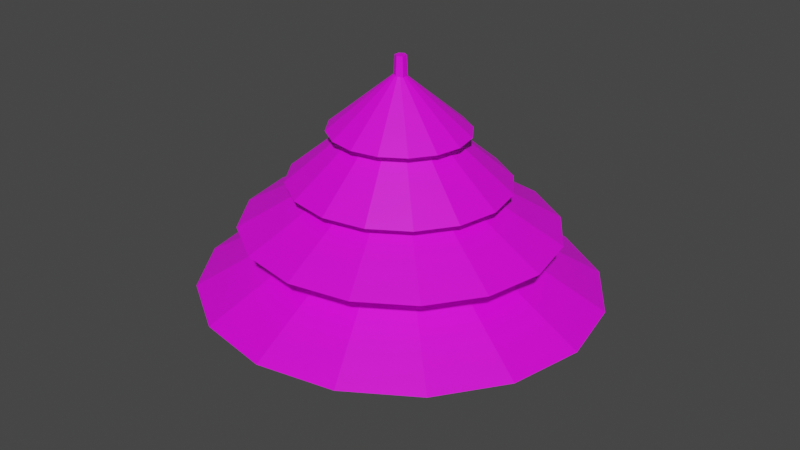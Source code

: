 # Source: Tree.blend  (saved by Blender 3.4.6; exported with 4.5.12 LTS)
import bpy
from mathutils import Matrix  # noqa: F401  (used for matrix-valued properties, if any)

bpy.ops.wm.read_factory_settings(use_empty=True)
scene = bpy.context.scene
scene.name = 'Scene'

# ---- collections
col_collection = bpy.data.collections.new('Collection'); scene.collection.children.link(col_collection)

# ---- images (referenced by path relative to the original .blend; pixels are not part of the script)
import os
ASSET_DIR = os.environ.get("B2B_ASSET_DIR", "")  # directory of the original .blend (textures are referenced by path, not embedded)
HERE = os.path.dirname(os.path.abspath(__file__))  # packed textures are extracted next to this script under _unpacked/

def load_image(name, relpath, width, height, colorspace="sRGB"):
    """Load a texture the original file referenced (path relative to the .blend, or extracted next to this script)."""
    p = next((c for c in (os.path.join(HERE, relpath), os.path.join(ASSET_DIR, relpath)) if relpath and os.path.exists(c)), "")
    if p:
        img = bpy.data.images.load(p, check_existing=True)
        img.name = name
    else:  # same state as the original file: an image datablock whose file is absent (Cycles renders it pink)
        img = bpy.data.images.new(name, width, height)
        img.source = "FILE"
        img.filepath = "//" + (relpath or name)
    img.colorspace_settings.name = colorspace
    return img
img_colorpalete_duel_32x_png = load_image('colorPalete_duel-32x.png', 'colorPalete_duel-32x.png', 1024, 1024, 'sRGB')

# ---- materials (node trees are filled in below, after node groups)
mat_material = bpy.data.materials.new('Material')
mat_material.use_transparent_shadow = False

# ---- material node trees
mat_material.use_nodes = True; mat_material.node_tree.nodes.clear()
_N = mat_material.node_tree.nodes; _L = mat_material.node_tree.links
n0 = _N.new('ShaderNodeBsdfPrincipled'); n0.name = 'Principled BSDF'; n0.location = (10, 300)
n0.distribution = 'GGX'
n0.subsurface_method = 'RANDOM_WALK_SKIN'
n0.inputs[3].default_value = 1.45
n0.inputs[27].default_value = (0.0, 0.0, 0.0, 1.0)
n0.inputs[28].default_value = 1.0
n1 = _N.new('ShaderNodeOutputMaterial'); n1.name = 'Material Output'; n1.location = (300, 300)
n2 = _N.new('ShaderNodeTexImage'); n2.name = 'Image Texture'; n2.location = (-572, 74)
n2.image = img_colorpalete_duel_32x_png
_L.new(n0.outputs[0], n1.inputs[0])
_L.new(n2.outputs[0], n0.inputs[0])
n1.is_active_output = True

# ---- world
world_world = bpy.data.worlds.new('World'); scene.world = world_world
world_world.use_nodes = True; world_world.node_tree.nodes.clear()
_N = world_world.node_tree.nodes; _L = world_world.node_tree.links
n0 = _N.new('ShaderNodeOutputWorld'); n0.name = 'World Output'; n0.location = (300, 300)
n1 = _N.new('ShaderNodeBackground'); n1.name = 'Background'; n1.location = (10, 300)
n1.inputs[0].default_value = (0.05088, 0.05088, 0.05088, 1.0)
_L.new(n1.outputs[0], n0.inputs[0])
n0.is_active_output = True
world_world.color = (0.05088, 0.05088, 0.05088)
world_world.use_sun_shadow = False
world_world.sun_shadow_jitter_overblur = 0.0

# ---- meshes
me_cone = bpy.data.meshes.new('Cone')
me_cone.from_pydata([(0.0, 0.2389, -0.2503), (0.09557, 0.2207, -0.2503), (0.1766, 0.1689, -0.2503), (0.2307, 0.0914, -0.2503), (0.2497, 0.0, -0.2503), (0.2307, -0.0914, -0.2503), (0.1766, -0.1689, -0.2503), (0.09557, -0.2207, -0.2503), (0.0, -0.2389, -0.2503), (-0.09557, -0.2207, -0.2503), (-0.1766, -0.1689, -0.2503), (-0.2307, -0.0914, -0.2503), (-0.2497, 0.0, -0.2503), (-0.2307, 0.0914, -0.2503), (-0.1766, 0.1689, -0.2503), (-0.09557, 0.2207, -0.2503), (0.0, 0.0, -0.1102), (-6.067e-10, 0.1874, -0.1736), (0.07498, 0.1731, -0.1736), (0.1385, 0.1325, -0.1736), (0.181, 0.07171, -0.1736), (0.1959, 0.0, -0.1736), (0.181, -0.07171, -0.1736), (0.1385, -0.1325, -0.1736), (0.07498, -0.1731, -0.1736), (-6.067e-10, -0.1874, -0.1736), (-0.07498, -0.1731, -0.1736), (-0.1385, -0.1325, -0.1736), (-0.181, -0.07171, -0.1736), (-0.1959, 0.0, -0.1736), (-0.181, 0.07171, -0.1736), (-0.1385, 0.1325, -0.1736), (-0.07498, 0.1731, -0.1736), (-6.067e-10, 0.0, -0.0636), (-0.0008833, 0.1303, -0.1179), (0.05126, 0.1204, -0.1179), (0.09546, 0.09214, -0.1179), (0.125, 0.04987, -0.1179), (0.1354, -5.239e-09, -0.1179), (0.125, -0.04987, -0.1179), (0.09546, -0.09214, -0.1179), (0.05126, -0.1204, -0.1179), (-0.0008833, -0.1303, -0.1179), (-0.05302, -0.1204, -0.1179), (-0.09723, -0.09214, -0.1179), (-0.1268, -0.04987, -0.1179), (-0.1371, -5.239e-09, -0.1179), (-0.1268, 0.04987, -0.1179), (-0.09723, 0.09214, -0.1179), (-0.05302, 0.1204, -0.1179), (-0.0008833, -5.239e-09, -0.006061), (-0.0008833, 0.08253, -0.05539), (0.03214, 0.07625, -0.05539), (0.06014, 0.05836, -0.05539), (0.07884, 0.03158, -0.05539), (0.08541, -3.318e-09, -0.05539), (0.07884, -0.03158, -0.05539), (0.06014, -0.05836, -0.05539), (0.03214, -0.07625, -0.05539), (-0.0008833, -0.08253, -0.05539), (-0.03391, -0.07625, -0.05539), (-0.0619, -0.05836, -0.05539), (-0.08061, -0.03158, -0.05539), (-0.08718, -3.318e-09, -0.05539), (-0.08061, 0.03158, -0.05539), (-0.0619, 0.05836, -0.05539), (-0.03391, 0.07625, -0.05539), (-0.0008833, -3.318e-09, 0.01542), (0.0003822, 0.02954, -0.3873), (0.0003822, 0.007668, 0.0323), (0.0245, 0.01504, -0.3873), (0.006304, 0.004109, 0.0323), (0.0245, -0.01394, -0.3873), (0.006304, -0.003008, 0.0323), (0.0003822, -0.02844, -0.3873), (0.0003822, -0.006566, 0.0323), (-0.02374, -0.01394, -0.3873), (-0.005539, -0.003008, 0.0323), (-0.02374, 0.01504, -0.3873), (-0.005539, 0.004109, 0.0323)], [], [(0, 16, 1), (1, 16, 2), (2, 16, 3), (3, 16, 4), (4, 16, 5), (5, 16, 6), (6, 16, 7), (7, 16, 8), (8, 16, 9), (9, 16, 10), (10, 16, 11), (11, 16, 12), (12, 16, 13), (13, 16, 14), (14, 16, 15), (15, 16, 0), (17, 33, 18), (18, 33, 19), (19, 33, 20), (20, 33, 21), (21, 33, 22), (22, 33, 23), (23, 33, 24), (24, 33, 25), (25, 33, 26), (26, 33, 27), (27, 33, 28), (28, 33, 29), (29, 33, 30), (30, 33, 31), (31, 33, 32), (32, 33, 17), (34, 50, 35), (35, 50, 36), (36, 50, 37), (37, 50, 38), (38, 50, 39), (39, 50, 40), (40, 50, 41), (41, 50, 42), (42, 50, 43), (43, 50, 44), (44, 50, 45), (45, 50, 46), (46, 50, 47), (47, 50, 48), (48, 50, 49), (49, 50, 34), (51, 67, 52), (52, 67, 53), (53, 67, 54), (54, 67, 55), (55, 67, 56), (56, 67, 57), (57, 67, 58), (58, 67, 59), (59, 67, 60), (60, 67, 61), (61, 67, 62), (62, 67, 63), (63, 67, 64), (64, 67, 65), (65, 67, 66), (66, 67, 51), (68, 69, 71, 70), (70, 71, 73, 72), (72, 73, 75, 74), (74, 75, 77, 76), (71, 69, 79, 77, 75, 73), (76, 77, 79, 78), (78, 79, 69, 68), (68, 70, 72, 74, 76, 78)])
_uv = me_cone.uv_layers.new(name='UVMap')
_uv.uv.foreach_set('vector', [0.8139, 0.3694, 0.1859, 0.3694, 0.8141, 0.3694, 0.8141, 0.3694, 0.1859, 0.3694, 0.7593, 0.3694, 0.7593, 0.3694, 0.1859, 0.3694, 0.6577, 0.3694, 0.6577, 0.3694, 0.1859, 0.3694, 0.5249, 0.3694, 0.3797, 0.3694, 0.1859, 0.3694, 0.5236, 0.3694, 0.5236, 0.3694, 0.1859, 0.3694, 0.6566, 0.3694, 0.6566, 0.3694, 0.1859, 0.3694, 0.7586, 0.3694, 0.7586, 0.3694, 0.1859, 0.3694, 0.8139, 0.3694, 0.8139, 0.3694, 0.1859, 0.3694, 0.8141, 0.3694, 0.8141, 0.3694, 0.1859, 0.3694, 0.7593, 0.3694, 0.7593, 0.3694, 0.1859, 0.3694, 0.6577, 0.3694, 0.6577, 0.3694, 0.1859, 0.3694, 0.5249, 0.3694, 0.3797, 0.3694, 0.1859, 0.3694, 0.5236, 0.3694, 0.5236, 0.3694, 0.1859, 0.3694, 0.6566, 0.3694, 0.6566, 0.3694, 0.1859, 0.3694, 0.7586, 0.3694, 0.7586, 0.3694, 0.1859, 0.3694, 0.8139, 0.3694, 0.8139, 0.3694, 0.1859, 0.3694, 0.8141, 0.3694, 0.8141, 0.3694, 0.1859, 0.3694, 0.7593, 0.3694, 0.7593, 0.3694, 0.1859, 0.3694, 0.6577, 0.3694, 0.6577, 0.3694, 0.1859, 0.3694, 0.5249, 0.3694, 0.3797, 0.3694, 0.1859, 0.3694, 0.5236, 0.3694, 0.5236, 0.3694, 0.1859, 0.3694, 0.6566, 0.3694, 0.6566, 0.3694, 0.1859, 0.3694, 0.7586, 0.3694, 0.7586, 0.3694, 0.1859, 0.3694, 0.8139, 0.3694, 0.8139, 0.3694, 0.1859, 0.3694, 0.8141, 0.3694, 0.8141, 0.3694, 0.1859, 0.3694, 0.7593, 0.3694, 0.7593, 0.3694, 0.1859, 0.3694, 0.6577, 0.3694, 0.6577, 0.3694, 0.1859, 0.3694, 0.5249, 0.3694, 0.3797, 0.3694, 0.1859, 0.3694, 0.5236, 0.3694, 0.5236, 0.3694, 0.1859, 0.3694, 0.6566, 0.3694, 0.6566, 0.3694, 0.1859, 0.3694, 0.7586, 0.3694, 0.7586, 0.3694, 0.1859, 0.3694, 0.8139, 0.3694, 0.8139, 0.3694, 0.1859, 0.3694, 0.8141, 0.3694, 0.8141, 0.3694, 0.1859, 0.3694, 0.7593, 0.3694, 0.7593, 0.3694, 0.1859, 0.3694, 0.6577, 0.3694, 0.6577, 0.3694, 0.1859, 0.3694, 0.5249, 0.3694, 0.3797, 0.3694, 0.1859, 0.3694, 0.5236, 0.3694, 0.5236, 0.3694, 0.1859, 0.3694, 0.6566, 0.3694, 0.6566, 0.3694, 0.1859, 0.3694, 0.7586, 0.3694, 0.7586, 0.3694, 0.1859, 0.3694, 0.8139, 0.3694, 0.8139, 0.3694, 0.1859, 0.3694, 0.8141, 0.3694, 0.8141, 0.3694, 0.1859, 0.3694, 0.7593, 0.3694, 0.7593, 0.3694, 0.1859, 0.3694, 0.6577, 0.3694, 0.6577, 0.3694, 0.1859, 0.3694, 0.5249, 0.3694, 0.3797, 0.3694, 0.1859, 0.3694, 0.5236, 0.3694, 0.5236, 0.3694, 0.1859, 0.3694, 0.6566, 0.3694, 0.6566, 0.3694, 0.1859, 0.3694, 0.7586, 0.3694, 0.7586, 0.3694, 0.1859, 0.3694, 0.8139, 0.3694, 0.8139, 0.3694, 0.1859, 0.3694, 0.8141, 0.3694, 0.8141, 0.3694, 0.1859, 0.3694, 0.7593, 0.3694, 0.7593, 0.3694, 0.1859, 0.3694, 0.6577, 0.3694, 0.6577, 0.3694, 0.1859, 0.3694, 0.5249, 0.3694, 0.3797, 0.3694, 0.1859, 0.3694, 0.5236, 0.3694, 0.5236, 0.3694, 0.1859, 0.3694, 0.6566, 0.3694, 0.6566, 0.3694, 0.1859, 0.3694, 0.7586, 0.3694, 0.7586, 0.3694, 0.1859, 0.3694, 0.8139, 0.3694, 0.8139, 0.3694, 0.1859, 0.3694, 0.8141, 0.3694, 0.8141, 0.3694, 0.1859, 0.3694, 0.7593, 0.3694, 0.7593, 0.3694, 0.1859, 0.3694, 0.6577, 0.3694, 0.6577, 0.3694, 0.1859, 0.3694, 0.5249, 0.3694, 0.3797, 0.3694, 0.1859, 0.3694, 0.5236, 0.3694, 0.5236, 0.3694, 0.1859, 0.3694, 0.6566, 0.3694, 0.6566, 0.3694, 0.1859, 0.3694, 0.7586, 0.3694, 0.7586, 0.3694, 0.1859, 0.3694, 0.8139, 0.3694, 1.0, 0.5, 1.0, 1.0, 0.8333, 1.0, 0.8333, 0.5, 0.8333, 0.5, 0.8333, 1.0, 0.6667, 1.0, 0.6667, 0.5, 0.6667, 0.5, 0.6667, 1.0, 0.5, 1.0, 0.5, 0.5, 0.5, 0.5, 0.5, 1.0, 0.3333, 1.0, 0.3333, 0.5, 0.4578, 0.37, 0.25, 0.49, 0.04215, 0.37, 0.04215, 0.13, 0.25, 0.01, 0.4578, 0.13, 0.3333, 0.5, 0.3333, 1.0, 0.1667, 1.0, 0.1667, 0.5, 0.1667, 0.5, 0.1667, 1.0, -8.941e-08, 1.0, -8.941e-08, 0.5, 0.75, 0.49, 0.9578, 0.37, 0.9578, 0.13, 0.75, 0.01, 0.5422, 0.13, 0.5422, 0.37])
me_cone.materials.append(mat_material)
me_cone.update()

# ---- objects
ob_cone = bpy.data.objects.new('Cone', me_cone)

# ---- transforms, parenting, visibility, modifiers, constraints
ob_cone.location = (0.1858, 0.2071, 0.3873)

# ---- collection membership
col_collection.objects.link(ob_cone)

# ---- scene / render settings (as saved in the file)
scene.frame_start = 1; scene.frame_end = 250; scene.frame_set(1)
scene.render.engine = 'BLENDER_EEVEE_NEXT'
scene.cycles.sampling_pattern = 'TABULATED_SOBOL'
scene.cycles.use_light_tree = False
scene.view_settings.view_transform = 'Filmic'
bpy.context.view_layer.update()

# ---- added for rendering (the .blend has no active camera and no usable light): camera, sun
cam_auto = bpy.data.cameras.new('AutoCamera')
cam_auto.lens = 50.0
cam_auto.sensor_width = 36.0
cam_auto.clip_end = 1000.0
ob_auto_camera = bpy.data.objects.new('AutoCamera', cam_auto)
scene.collection.objects.link(ob_auto_camera)
ob_auto_camera.location = (0.93384, -0.690588, 0.808276)
ob_auto_camera.rotation_euler = (1.09748, -7.21219e-08, 0.694738)
scene.camera = ob_auto_camera
light_auto_sun = bpy.data.lights.new('AutoSun', 'SUN')
light_auto_sun.energy = 3.0
light_auto_sun.angle = 0.0523599
ob_auto_sun = bpy.data.objects.new('AutoSun', light_auto_sun)
scene.collection.objects.link(ob_auto_sun)
ob_auto_sun.rotation_euler = (0.872665, 0.174533, 0.523599)
bpy.context.view_layer.update()
